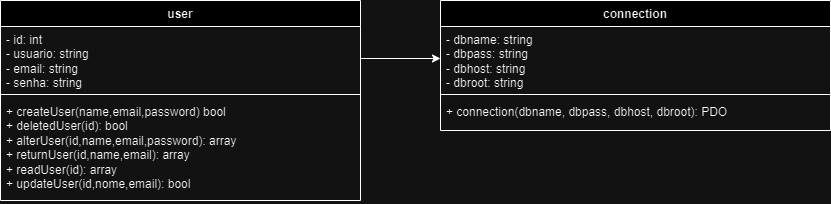

The diagram above was exported from draw.io. Its source (the exported page's mxGraphModel, read from the mxfile embedded in the PNG):
<mxGraphModel dx="1419" dy="376" grid="1" gridSize="10" guides="1" tooltips="1" connect="1" arrows="1" fold="1" page="1" pageScale="1" pageWidth="827" pageHeight="1169" math="0" shadow="0">
  <root>
    <mxCell id="0" />
    <mxCell id="1" parent="0" />
    <mxCell id="cNv1mIp9BQ5ZZPWMW5Lw-1" value="user" style="swimlane;fontStyle=1;align=center;verticalAlign=top;childLayout=stackLayout;horizontal=1;startSize=26;horizontalStack=0;resizeParent=1;resizeParentMax=0;resizeLast=0;collapsible=1;marginBottom=0;whiteSpace=wrap;html=1;" vertex="1" parent="1">
      <mxGeometry x="-280" width="360" height="200" as="geometry" />
    </mxCell>
    <mxCell id="cNv1mIp9BQ5ZZPWMW5Lw-2" value="- id: int&lt;div&gt;- usuario: string&lt;/div&gt;&lt;div&gt;- email:&amp;nbsp;&lt;span style=&quot;background-color: initial;&quot;&gt;string&lt;/span&gt;&lt;/div&gt;&lt;div&gt;- senha:&amp;nbsp;&lt;span style=&quot;background-color: initial;&quot;&gt;string&lt;/span&gt;&lt;/div&gt;&lt;div&gt;&lt;br&gt;&lt;/div&gt;&lt;div&gt;&lt;br&gt;&lt;/div&gt;" style="text;strokeColor=none;fillColor=none;align=left;verticalAlign=top;spacingLeft=4;spacingRight=4;overflow=hidden;rotatable=0;points=[[0,0.5],[1,0.5]];portConstraint=eastwest;whiteSpace=wrap;html=1;" vertex="1" parent="cNv1mIp9BQ5ZZPWMW5Lw-1">
      <mxGeometry y="26" width="360" height="64" as="geometry" />
    </mxCell>
    <mxCell id="cNv1mIp9BQ5ZZPWMW5Lw-3" value="" style="line;strokeWidth=1;fillColor=none;align=left;verticalAlign=middle;spacingTop=-1;spacingLeft=3;spacingRight=3;rotatable=0;labelPosition=right;points=[];portConstraint=eastwest;strokeColor=inherit;" vertex="1" parent="cNv1mIp9BQ5ZZPWMW5Lw-1">
      <mxGeometry y="90" width="360" height="8" as="geometry" />
    </mxCell>
    <mxCell id="cNv1mIp9BQ5ZZPWMW5Lw-4" value="+ createUser(name,email,password) bool&lt;div&gt;+ deletedUser(id): bool&lt;/div&gt;&lt;div&gt;+ alterUser(id,name,email,password): array&amp;nbsp;&lt;/div&gt;&lt;div&gt;+ returnUser(&lt;span style=&quot;background-color: initial;&quot;&gt;id,name,email&lt;/span&gt;&lt;span style=&quot;background-color: initial;&quot;&gt;):&lt;/span&gt;&lt;span style=&quot;background-color: initial;&quot;&gt;&amp;nbsp;&lt;/span&gt;&lt;span style=&quot;background-color: initial;&quot;&gt;array&lt;/span&gt;&lt;/div&gt;&lt;div&gt;+ readUser(id):&lt;span style=&quot;background-color: initial;&quot;&gt;&amp;nbsp;&lt;/span&gt;&lt;span style=&quot;background-color: initial;&quot;&gt;array&lt;/span&gt;&lt;/div&gt;&lt;div&gt;&lt;span style=&quot;background-color: initial;&quot;&gt;+ updateUser(id,nome,email): bool&lt;/span&gt;&lt;br&gt;&lt;/div&gt;&lt;div&gt;&lt;span style=&quot;background-color: initial;&quot;&gt;&amp;nbsp;&lt;/span&gt;&lt;br&gt;&lt;/div&gt;" style="text;strokeColor=none;fillColor=none;align=left;verticalAlign=top;spacingLeft=4;spacingRight=4;overflow=hidden;rotatable=0;points=[[0,0.5],[1,0.5]];portConstraint=eastwest;whiteSpace=wrap;html=1;" vertex="1" parent="cNv1mIp9BQ5ZZPWMW5Lw-1">
      <mxGeometry y="98" width="360" height="102" as="geometry" />
    </mxCell>
    <mxCell id="cNv1mIp9BQ5ZZPWMW5Lw-13" value="connection" style="swimlane;fontStyle=1;align=center;verticalAlign=top;childLayout=stackLayout;horizontal=1;startSize=26;horizontalStack=0;resizeParent=1;resizeParentMax=0;resizeLast=0;collapsible=1;marginBottom=0;whiteSpace=wrap;html=1;" vertex="1" parent="1">
      <mxGeometry x="160" width="390" height="130" as="geometry" />
    </mxCell>
    <mxCell id="cNv1mIp9BQ5ZZPWMW5Lw-14" value="- dbname: string&lt;div&gt;- dbpass: string&lt;/div&gt;&lt;div&gt;- dbhost: string&lt;/div&gt;&lt;div&gt;- dbroot: string&lt;/div&gt;" style="text;strokeColor=none;fillColor=none;align=left;verticalAlign=top;spacingLeft=4;spacingRight=4;overflow=hidden;rotatable=0;points=[[0,0.5],[1,0.5]];portConstraint=eastwest;whiteSpace=wrap;html=1;" vertex="1" parent="cNv1mIp9BQ5ZZPWMW5Lw-13">
      <mxGeometry y="26" width="390" height="64" as="geometry" />
    </mxCell>
    <mxCell id="cNv1mIp9BQ5ZZPWMW5Lw-15" value="" style="line;strokeWidth=1;fillColor=none;align=left;verticalAlign=middle;spacingTop=-1;spacingLeft=3;spacingRight=3;rotatable=0;labelPosition=right;points=[];portConstraint=eastwest;strokeColor=inherit;" vertex="1" parent="cNv1mIp9BQ5ZZPWMW5Lw-13">
      <mxGeometry y="90" width="390" height="8" as="geometry" />
    </mxCell>
    <mxCell id="cNv1mIp9BQ5ZZPWMW5Lw-16" value="+ connection(dbname, dbpass, dbhost, dbroot): PDO" style="text;strokeColor=none;fillColor=none;align=left;verticalAlign=top;spacingLeft=4;spacingRight=4;overflow=hidden;rotatable=0;points=[[0,0.5],[1,0.5]];portConstraint=eastwest;whiteSpace=wrap;html=1;" vertex="1" parent="cNv1mIp9BQ5ZZPWMW5Lw-13">
      <mxGeometry y="98" width="390" height="32" as="geometry" />
    </mxCell>
    <mxCell id="cNv1mIp9BQ5ZZPWMW5Lw-22" style="edgeStyle=orthogonalEdgeStyle;rounded=0;orthogonalLoop=1;jettySize=auto;html=1;entryX=0;entryY=0.5;entryDx=0;entryDy=0;" edge="1" parent="1" source="cNv1mIp9BQ5ZZPWMW5Lw-2" target="cNv1mIp9BQ5ZZPWMW5Lw-14">
      <mxGeometry relative="1" as="geometry" />
    </mxCell>
  </root>
</mxGraphModel>